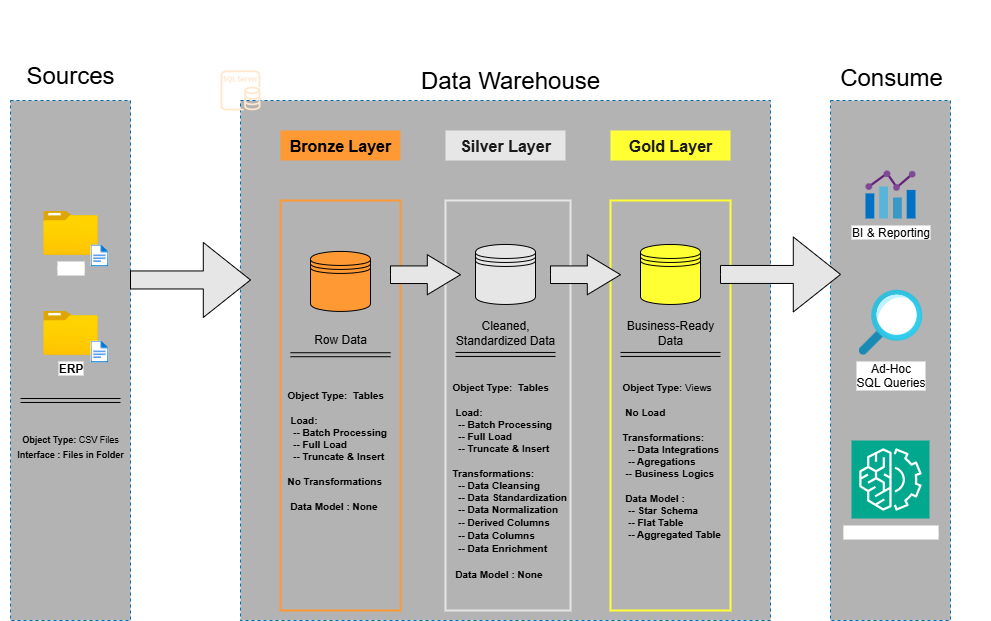

The diagram above was exported from draw.io. Its source (the exported page's mxGraphModel, read from the mxfile embedded in the PNG):
<mxGraphModel dx="276" dy="611" grid="1" gridSize="10" guides="1" tooltips="1" connect="1" arrows="1" fold="1" page="1" pageScale="1" pageWidth="850" pageHeight="1100" math="0" shadow="0">
  <root>
    <mxCell id="0" />
    <mxCell id="1" parent="0" />
    <mxCell id="vdHgwuJ-AQ5GBTousBOa-1" value="&lt;font style=&quot;font-size: 26px; color: rgb(255, 255, 255);&quot;&gt;High Level Architecture&lt;/font&gt;" style="text;html=1;align=center;verticalAlign=middle;whiteSpace=wrap;rounded=0;labelBackgroundColor=none;" parent="1" vertex="1">
      <mxGeometry x="20" y="30" width="300" height="30" as="geometry" />
    </mxCell>
    <mxCell id="vdHgwuJ-AQ5GBTousBOa-2" value="" style="rounded=0;whiteSpace=wrap;html=1;dashed=1;fillColor=#B3B3B3;fontColor=#ffffff;strokeColor=#006EAF;" parent="1" vertex="1">
      <mxGeometry x="30" y="130" width="120" height="520" as="geometry" />
    </mxCell>
    <mxCell id="vdHgwuJ-AQ5GBTousBOa-3" value="&lt;font style=&quot;font-size: 24px;&quot;&gt;Sources&lt;/font&gt;" style="rounded=0;whiteSpace=wrap;html=1;strokeColor=none;fillColor=none;" parent="1" vertex="1">
      <mxGeometry x="30" y="75" width="120" height="60" as="geometry" />
    </mxCell>
    <mxCell id="vdHgwuJ-AQ5GBTousBOa-5" value="" style="rounded=0;whiteSpace=wrap;html=1;dashed=1;fillColor=#B3B3B3;fontColor=#ffffff;strokeColor=#006EAF;" parent="1" vertex="1">
      <mxGeometry x="260" y="130" width="530" height="520" as="geometry" />
    </mxCell>
    <mxCell id="vdHgwuJ-AQ5GBTousBOa-6" value="&lt;font style=&quot;font-size: 24px;&quot;&gt;Data Warehouse&lt;/font&gt;" style="rounded=0;whiteSpace=wrap;html=1;strokeColor=none;fillColor=none;" parent="1" vertex="1">
      <mxGeometry x="430" y="80" width="200" height="60" as="geometry" />
    </mxCell>
    <mxCell id="vdHgwuJ-AQ5GBTousBOa-7" value="" style="rounded=0;whiteSpace=wrap;html=1;dashed=1;fillColor=#B3B3B3;fontColor=#ffffff;strokeColor=#006EAF;" parent="1" vertex="1">
      <mxGeometry x="850" y="130" width="120" height="520" as="geometry" />
    </mxCell>
    <mxCell id="vdHgwuJ-AQ5GBTousBOa-8" value="&lt;font style=&quot;font-size: 24px;&quot;&gt;Consume&lt;/font&gt;" style="rounded=0;whiteSpace=wrap;html=1;strokeColor=none;fillColor=none;" parent="1" vertex="1">
      <mxGeometry x="811" y="77" width="200" height="60" as="geometry" />
    </mxCell>
    <mxCell id="vdHgwuJ-AQ5GBTousBOa-9" value="&lt;font style=&quot;font-size: 16px;&quot;&gt;&lt;b&gt;Bronze Layer&lt;/b&gt;&lt;/font&gt;" style="rounded=0;whiteSpace=wrap;html=1;fillColor=#FF9933;strokeColor=none;" parent="1" vertex="1">
      <mxGeometry x="300" y="160" width="120" height="30" as="geometry" />
    </mxCell>
    <mxCell id="vdHgwuJ-AQ5GBTousBOa-10" value="" style="rounded=0;whiteSpace=wrap;html=1;fillColor=none;strokeColor=#FF9933;strokeWidth=2;" parent="1" vertex="1">
      <mxGeometry x="300" y="230" width="120" height="410" as="geometry" />
    </mxCell>
    <mxCell id="vdHgwuJ-AQ5GBTousBOa-11" value="&lt;font style=&quot;font-size: 16px; color: rgb(26, 26, 26);&quot;&gt;&lt;b&gt;Silver Layer&lt;/b&gt;&lt;/font&gt;" style="rounded=0;whiteSpace=wrap;html=1;fillColor=#E6E6E6;strokeColor=none;" parent="1" vertex="1">
      <mxGeometry x="465" y="160" width="120" height="30" as="geometry" />
    </mxCell>
    <mxCell id="vdHgwuJ-AQ5GBTousBOa-12" value="" style="rounded=0;whiteSpace=wrap;html=1;fillColor=none;strokeColor=#E6E6E6;strokeWidth=2;" parent="1" vertex="1">
      <mxGeometry x="465" y="230" width="125" height="410" as="geometry" />
    </mxCell>
    <mxCell id="vdHgwuJ-AQ5GBTousBOa-13" value="" style="rounded=0;whiteSpace=wrap;html=1;fillColor=none;strokeColor=#FFFF33;strokeWidth=2;" parent="1" vertex="1">
      <mxGeometry x="630" y="230" width="120" height="410" as="geometry" />
    </mxCell>
    <mxCell id="vdHgwuJ-AQ5GBTousBOa-14" value="&lt;font color=&quot;#1a1a1a&quot;&gt;&lt;span style=&quot;font-size: 16px;&quot;&gt;&lt;b&gt;Gold Layer&lt;/b&gt;&lt;/span&gt;&lt;/font&gt;" style="rounded=0;whiteSpace=wrap;html=1;fillColor=#FFFF33;strokeColor=none;" parent="1" vertex="1">
      <mxGeometry x="630" y="160" width="120" height="30" as="geometry" />
    </mxCell>
    <mxCell id="vdHgwuJ-AQ5GBTousBOa-15" value="&lt;span&gt;&lt;b&gt;&lt;font style=&quot;color: rgb(255, 255, 255);&quot;&gt;CRM&lt;/font&gt;&lt;/b&gt;&lt;/span&gt;" style="image;aspect=fixed;html=1;points=[];align=center;fontSize=12;image=img/lib/azure2/general/Folder_Blank.svg;" parent="1" vertex="1">
      <mxGeometry x="62.75" y="240" width="54.5" height="44.23" as="geometry" />
    </mxCell>
    <mxCell id="vdHgwuJ-AQ5GBTousBOa-19" value="" style="image;aspect=fixed;html=1;points=[];align=center;fontSize=12;image=img/lib/azure2/general/File.svg;" parent="1" vertex="1">
      <mxGeometry x="110" y="273.96000000000004" width="17.89" height="22.04" as="geometry" />
    </mxCell>
    <mxCell id="vdHgwuJ-AQ5GBTousBOa-21" value="&lt;b&gt;ERP&lt;/b&gt;" style="image;aspect=fixed;html=1;points=[];align=center;fontSize=12;image=img/lib/azure2/general/Folder_Blank.svg;" parent="1" vertex="1">
      <mxGeometry x="62.75" y="340" width="54.5" height="44.23" as="geometry" />
    </mxCell>
    <mxCell id="vdHgwuJ-AQ5GBTousBOa-22" value="" style="image;aspect=fixed;html=1;points=[];align=center;fontSize=12;image=img/lib/azure2/general/File.svg;" parent="1" vertex="1">
      <mxGeometry x="110" y="370" width="17.89" height="22.04" as="geometry" />
    </mxCell>
    <mxCell id="vdHgwuJ-AQ5GBTousBOa-23" value="" style="shape=link;html=1;rounded=0;" parent="1" edge="1">
      <mxGeometry width="100" relative="1" as="geometry">
        <mxPoint x="40" y="430" as="sourcePoint" />
        <mxPoint x="140" y="430" as="targetPoint" />
      </mxGeometry>
    </mxCell>
    <mxCell id="vdHgwuJ-AQ5GBTousBOa-24" value="&lt;font style=&quot;font-size: 9px;&quot;&gt;&lt;b&gt;Object Type:&lt;/b&gt; CSV Files&lt;/font&gt;&lt;div&gt;&lt;font style=&quot;font-size: 9px;&quot;&gt;&lt;b&gt;Interface : Files in Folder&lt;/b&gt;&lt;/font&gt;&lt;/div&gt;" style="text;html=1;align=center;verticalAlign=middle;whiteSpace=wrap;rounded=0;" parent="1" vertex="1">
      <mxGeometry x="20" y="440" width="140" height="70" as="geometry" />
    </mxCell>
    <mxCell id="vdHgwuJ-AQ5GBTousBOa-25" value="" style="shape=datastore;whiteSpace=wrap;html=1;fillColor=#FF9933;" parent="1" vertex="1">
      <mxGeometry x="330" y="280.93" width="60" height="60" as="geometry" />
    </mxCell>
    <mxCell id="vdHgwuJ-AQ5GBTousBOa-26" value="" style="shape=datastore;whiteSpace=wrap;html=1;fillColor=#E6E6E6;" parent="1" vertex="1">
      <mxGeometry x="495" y="273.96" width="60" height="60" as="geometry" />
    </mxCell>
    <mxCell id="vdHgwuJ-AQ5GBTousBOa-27" value="" style="shape=datastore;whiteSpace=wrap;html=1;fillColor=#FFFF33;" parent="1" vertex="1">
      <mxGeometry x="660" y="273.96" width="60" height="60" as="geometry" />
    </mxCell>
    <mxCell id="vdHgwuJ-AQ5GBTousBOa-28" value="" style="html=1;shadow=0;dashed=0;align=center;verticalAlign=middle;shape=mxgraph.arrows2.arrow;dy=0.76;dx=47.2;notch=0;fillColor=#E6E6E6;" parent="1" vertex="1">
      <mxGeometry x="150" y="271.96" width="120" height="75" as="geometry" />
    </mxCell>
    <mxCell id="vdHgwuJ-AQ5GBTousBOa-31" value="" style="html=1;shadow=0;dashed=0;align=center;verticalAlign=middle;shape=mxgraph.arrows2.arrow;dy=0.56;dx=33.2;notch=0;fillColor=#E6E6E6;" parent="1" vertex="1">
      <mxGeometry x="410" y="284.23" width="70" height="40" as="geometry" />
    </mxCell>
    <mxCell id="vdHgwuJ-AQ5GBTousBOa-32" value="" style="html=1;shadow=0;dashed=0;align=center;verticalAlign=middle;shape=mxgraph.arrows2.arrow;dy=0.56;dx=33.2;notch=0;fillColor=#E6E6E6;" parent="1" vertex="1">
      <mxGeometry x="570" y="284.23" width="70" height="40" as="geometry" />
    </mxCell>
    <mxCell id="vdHgwuJ-AQ5GBTousBOa-33" value="" style="html=1;shadow=0;dashed=0;align=center;verticalAlign=middle;shape=mxgraph.arrows2.arrow;dy=0.76;dx=47.2;notch=0;fillColor=#E6E6E6;" parent="1" vertex="1">
      <mxGeometry x="740" y="266.46" width="120" height="75" as="geometry" />
    </mxCell>
    <mxCell id="vdHgwuJ-AQ5GBTousBOa-34" value="Row Data" style="text;html=1;align=center;verticalAlign=middle;whiteSpace=wrap;rounded=0;" parent="1" vertex="1">
      <mxGeometry x="330" y="353.93" width="60" height="30" as="geometry" />
    </mxCell>
    <mxCell id="vdHgwuJ-AQ5GBTousBOa-35" value="Cleaned, Standardized Data" style="text;html=1;align=center;verticalAlign=middle;whiteSpace=wrap;rounded=0;" parent="1" vertex="1">
      <mxGeometry x="470" y="346.96" width="110" height="30" as="geometry" />
    </mxCell>
    <mxCell id="vdHgwuJ-AQ5GBTousBOa-36" value="Business-Ready Data" style="text;html=1;align=center;verticalAlign=middle;whiteSpace=wrap;rounded=0;" parent="1" vertex="1">
      <mxGeometry x="635" y="346.96" width="110" height="30" as="geometry" />
    </mxCell>
    <mxCell id="vdHgwuJ-AQ5GBTousBOa-38" value="" style="shape=link;html=1;rounded=0;" parent="1" edge="1">
      <mxGeometry width="100" relative="1" as="geometry">
        <mxPoint x="475" y="383.96" as="sourcePoint" />
        <mxPoint x="575" y="383.96" as="targetPoint" />
      </mxGeometry>
    </mxCell>
    <mxCell id="vdHgwuJ-AQ5GBTousBOa-39" value="" style="shape=link;html=1;rounded=0;" parent="1" edge="1">
      <mxGeometry width="100" relative="1" as="geometry">
        <mxPoint x="640" y="383.96" as="sourcePoint" />
        <mxPoint x="740" y="383.96" as="targetPoint" />
      </mxGeometry>
    </mxCell>
    <mxCell id="vdHgwuJ-AQ5GBTousBOa-43" value="&lt;div style=&quot;line-height: 100%;&quot;&gt;&lt;font style=&quot;font-size: 10px; line-height: 100%;&quot;&gt;&lt;b&gt;Object Type:&lt;/b&gt;&amp;nbsp;Views&lt;/font&gt;&lt;div&gt;&lt;font style=&quot;font-size: 10px;&quot;&gt;&lt;br&gt;&lt;/font&gt;&lt;div&gt;&lt;div&gt;&lt;b style=&quot;background-color: transparent; color: light-dark(rgb(0, 0, 0), rgb(255, 255, 255));&quot;&gt;&lt;font style=&quot;font-size: 10px; line-height: 100%;&quot;&gt;&amp;nbsp;No Load&lt;/font&gt;&lt;/b&gt;&lt;/div&gt;&lt;div style=&quot;&quot;&gt;&lt;b style=&quot;background-color: transparent; color: light-dark(rgb(0, 0, 0), rgb(255, 255, 255));&quot;&gt;&lt;font style=&quot;font-size: 10px;&quot;&gt;&lt;br&gt;&lt;/font&gt;&lt;/b&gt;&lt;/div&gt;&lt;div&gt;&lt;b&gt;&lt;font style=&quot;font-size: 10px; line-height: 100%;&quot;&gt;Transformations:&lt;/font&gt;&lt;/b&gt;&lt;/div&gt;&lt;/div&gt;&lt;div&gt;&lt;b&gt;&lt;font style=&quot;font-size: 10px; line-height: 100%;&quot;&gt;&amp;nbsp; -- Data Integrations&lt;/font&gt;&lt;/b&gt;&lt;/div&gt;&lt;div&gt;&lt;b&gt;&lt;font style=&quot;font-size: 10px; line-height: 100%;&quot;&gt;&amp;nbsp; -- Agregations&lt;/font&gt;&lt;/b&gt;&lt;/div&gt;&lt;div&gt;&lt;b&gt;&lt;font style=&quot;font-size: 10px; line-height: 100%;&quot;&gt;&amp;nbsp;-- Business Logics&lt;/font&gt;&lt;/b&gt;&lt;/div&gt;&lt;div style=&quot;&quot;&gt;&lt;b&gt;&lt;font style=&quot;font-size: 10px;&quot;&gt;&lt;br&gt;&lt;/font&gt;&lt;/b&gt;&lt;/div&gt;&lt;div&gt;&lt;font style=&quot;font-size: 10px; line-height: 100%;&quot;&gt;&lt;b&gt;&amp;nbsp;Data Model :&lt;/b&gt;&lt;/font&gt;&lt;/div&gt;&lt;div&gt;&lt;font style=&quot;font-size: 10px; line-height: 100%;&quot;&gt;&lt;b&gt;&amp;nbsp; -- Star Schema&lt;/b&gt;&lt;/font&gt;&lt;/div&gt;&lt;div&gt;&lt;font style=&quot;font-size: 10px; line-height: 100%;&quot;&gt;&lt;b&gt;&amp;nbsp; -- Flat Table&lt;/b&gt;&lt;/font&gt;&lt;/div&gt;&lt;div&gt;&lt;font style=&quot;font-size: 10px; line-height: 100%;&quot;&gt;&lt;b&gt;&amp;nbsp; -- Aggregated Table&lt;/b&gt;&lt;/font&gt;&lt;/div&gt;&lt;div&gt;&lt;div&gt;&lt;b style=&quot;background-color: transparent; color: light-dark(rgb(0, 0, 0), rgb(255, 255, 255));&quot;&gt;&lt;font style=&quot;font-size: 10px; line-height: 100%;&quot;&gt;&amp;nbsp;&amp;nbsp;&lt;/font&gt;&lt;/b&gt;&lt;/div&gt;&lt;/div&gt;&lt;/div&gt;&lt;/div&gt;" style="text;html=1;align=left;verticalAlign=middle;whiteSpace=wrap;rounded=0;" parent="1" vertex="1">
      <mxGeometry x="640" y="420" width="125" height="150" as="geometry" />
    </mxCell>
    <mxCell id="vdHgwuJ-AQ5GBTousBOa-44" value="&lt;div style=&quot;line-height: 100%;&quot;&gt;&lt;font style=&quot;line-height: 100%; font-size: 10px;&quot;&gt;&lt;b&gt;Object Type:&amp;nbsp; Tables&lt;/b&gt;&lt;/font&gt;&lt;div&gt;&lt;font style=&quot;font-size: 10px;&quot;&gt;&lt;b&gt;&lt;br&gt;&lt;/b&gt;&lt;/font&gt;&lt;div&gt;&lt;div&gt;&lt;b style=&quot;background-color: transparent; color: light-dark(rgb(0, 0, 0), rgb(255, 255, 255));&quot;&gt;&lt;font style=&quot;line-height: 100%; font-size: 10px;&quot;&gt;&amp;nbsp;Load:&lt;/font&gt;&lt;/b&gt;&lt;/div&gt;&lt;div&gt;&lt;span style=&quot;background-color: transparent; color: light-dark(rgb(0, 0, 0), rgb(255, 255, 255));&quot;&gt;&lt;font style=&quot;line-height: 100%; font-size: 10px;&quot;&gt;&lt;b&gt;&amp;nbsp; -- Batch Processing&lt;/b&gt;&lt;/font&gt;&lt;/span&gt;&lt;/div&gt;&lt;div&gt;&lt;span style=&quot;background-color: transparent; color: light-dark(rgb(0, 0, 0), rgb(255, 255, 255));&quot;&gt;&lt;font style=&quot;line-height: 100%; font-size: 10px;&quot;&gt;&lt;b&gt;&amp;nbsp; -- Full Load&lt;/b&gt;&lt;/font&gt;&lt;/span&gt;&lt;/div&gt;&lt;div&gt;&lt;span style=&quot;background-color: transparent; color: light-dark(rgb(0, 0, 0), rgb(255, 255, 255));&quot;&gt;&lt;font style=&quot;line-height: 100%; font-size: 10px;&quot;&gt;&lt;b&gt;&amp;nbsp; -- Truncate &amp;amp; Insert&lt;/b&gt;&lt;/font&gt;&lt;/span&gt;&lt;/div&gt;&lt;div style=&quot;&quot;&gt;&lt;b style=&quot;background-color: transparent; color: light-dark(rgb(0, 0, 0), rgb(255, 255, 255));&quot;&gt;&lt;font style=&quot;font-size: 10px;&quot;&gt;&lt;br&gt;&lt;/font&gt;&lt;/b&gt;&lt;/div&gt;&lt;div&gt;&lt;b&gt;&lt;font style=&quot;line-height: 100%; font-size: 10px;&quot;&gt;Transformations:&lt;/font&gt;&lt;/b&gt;&lt;/div&gt;&lt;/div&gt;&lt;div&gt;&lt;font style=&quot;line-height: 100%; font-size: 10px;&quot;&gt;&lt;b&gt;&amp;nbsp; -- Data Cleansing&lt;/b&gt;&lt;/font&gt;&lt;/div&gt;&lt;div&gt;&lt;font style=&quot;line-height: 100%; font-size: 10px;&quot;&gt;&lt;b&gt;&amp;nbsp; -- Data Standardization&lt;/b&gt;&lt;/font&gt;&lt;/div&gt;&lt;div&gt;&lt;span style=&quot;line-height: 100%;&quot;&gt;&lt;font style=&quot;font-size: 10px;&quot;&gt;&lt;b&gt;&amp;nbsp; -- Data Normalization&lt;/b&gt;&lt;/font&gt;&lt;/span&gt;&lt;/div&gt;&lt;div&gt;&lt;span style=&quot;line-height: 100%;&quot;&gt;&lt;font style=&quot;font-size: 10px;&quot;&gt;&lt;b&gt;&amp;nbsp; -- Derived Columns&lt;/b&gt;&lt;/font&gt;&lt;/span&gt;&lt;/div&gt;&lt;div&gt;&lt;span style=&quot;line-height: 100%;&quot;&gt;&lt;font style=&quot;font-size: 10px;&quot;&gt;&lt;b&gt;&amp;nbsp; -- Data Columns&lt;/b&gt;&lt;/font&gt;&lt;/span&gt;&lt;/div&gt;&lt;div&gt;&lt;span style=&quot;line-height: 100%;&quot;&gt;&lt;font style=&quot;font-size: 10px;&quot;&gt;&lt;b&gt;&amp;nbsp; -- Data Enrichment&lt;/b&gt;&lt;/font&gt;&lt;/span&gt;&lt;/div&gt;&lt;div&gt;&lt;font style=&quot;font-size: 10px;&quot;&gt;&lt;b&gt;&lt;br&gt;&lt;/b&gt;&lt;/font&gt;&lt;/div&gt;&lt;div&gt;&lt;font style=&quot;line-height: 100%; font-size: 10px;&quot;&gt;&lt;b&gt;&amp;nbsp;Data Model : None&lt;/b&gt;&lt;/font&gt;&lt;/div&gt;&lt;div&gt;&lt;div&gt;&lt;b style=&quot;background-color: transparent; color: light-dark(rgb(0, 0, 0), rgb(255, 255, 255));&quot;&gt;&lt;font style=&quot;line-height: 100%; font-size: 10px;&quot;&gt;&amp;nbsp;&amp;nbsp;&lt;/font&gt;&lt;/b&gt;&lt;/div&gt;&lt;/div&gt;&lt;/div&gt;&lt;/div&gt;" style="text;html=1;align=left;verticalAlign=middle;whiteSpace=wrap;rounded=0;" parent="1" vertex="1">
      <mxGeometry x="470" y="440" width="125" height="150" as="geometry" />
    </mxCell>
    <mxCell id="vdHgwuJ-AQ5GBTousBOa-45" value="" style="shape=link;html=1;rounded=0;" parent="1" edge="1">
      <mxGeometry width="100" relative="1" as="geometry">
        <mxPoint x="310" y="384.23" as="sourcePoint" />
        <mxPoint x="410" y="384.23" as="targetPoint" />
      </mxGeometry>
    </mxCell>
    <mxCell id="vdHgwuJ-AQ5GBTousBOa-46" value="&lt;div style=&quot;line-height: 100%;&quot;&gt;&lt;font style=&quot;line-height: 100%; font-size: 10px;&quot;&gt;&lt;b&gt;Object Type:&amp;nbsp; Tables&lt;/b&gt;&lt;/font&gt;&lt;div&gt;&lt;font style=&quot;font-size: 10px;&quot;&gt;&lt;b&gt;&lt;br&gt;&lt;/b&gt;&lt;/font&gt;&lt;div&gt;&lt;div&gt;&lt;b style=&quot;background-color: transparent; color: light-dark(rgb(0, 0, 0), rgb(255, 255, 255));&quot;&gt;&lt;font style=&quot;line-height: 100%; font-size: 10px;&quot;&gt;&amp;nbsp;Load:&lt;/font&gt;&lt;/b&gt;&lt;/div&gt;&lt;div&gt;&lt;span style=&quot;background-color: transparent; color: light-dark(rgb(0, 0, 0), rgb(255, 255, 255));&quot;&gt;&lt;font style=&quot;line-height: 100%; font-size: 10px;&quot;&gt;&lt;b&gt;&amp;nbsp; -- Batch Processing&lt;/b&gt;&lt;/font&gt;&lt;/span&gt;&lt;/div&gt;&lt;div&gt;&lt;span style=&quot;background-color: transparent; color: light-dark(rgb(0, 0, 0), rgb(255, 255, 255));&quot;&gt;&lt;font style=&quot;line-height: 100%; font-size: 10px;&quot;&gt;&lt;b&gt;&amp;nbsp; -- Full Load&lt;/b&gt;&lt;/font&gt;&lt;/span&gt;&lt;/div&gt;&lt;div&gt;&lt;span style=&quot;background-color: transparent; color: light-dark(rgb(0, 0, 0), rgb(255, 255, 255));&quot;&gt;&lt;font style=&quot;line-height: 100%; font-size: 10px;&quot;&gt;&lt;b&gt;&amp;nbsp; -- Truncate &amp;amp; Insert&lt;/b&gt;&lt;/font&gt;&lt;/span&gt;&lt;/div&gt;&lt;div style=&quot;&quot;&gt;&lt;b style=&quot;background-color: transparent; color: light-dark(rgb(0, 0, 0), rgb(255, 255, 255));&quot;&gt;&lt;font style=&quot;font-size: 10px;&quot;&gt;&lt;br&gt;&lt;/font&gt;&lt;/b&gt;&lt;/div&gt;&lt;div&gt;&lt;b&gt;&lt;font style=&quot;line-height: 100%; font-size: 10px;&quot;&gt;No Transformations&lt;/font&gt;&lt;/b&gt;&lt;/div&gt;&lt;/div&gt;&lt;div&gt;&lt;font style=&quot;font-size: 10px;&quot;&gt;&lt;b&gt;&lt;br&gt;&lt;/b&gt;&lt;/font&gt;&lt;/div&gt;&lt;div&gt;&lt;font style=&quot;line-height: 100%; font-size: 10px;&quot;&gt;&lt;b&gt;&amp;nbsp;Data Model : None&lt;/b&gt;&lt;/font&gt;&lt;/div&gt;&lt;div&gt;&lt;div&gt;&lt;b style=&quot;background-color: transparent; color: light-dark(rgb(0, 0, 0), rgb(255, 255, 255));&quot;&gt;&lt;font style=&quot;line-height: 100%; font-size: 10px;&quot;&gt;&amp;nbsp;&amp;nbsp;&lt;/font&gt;&lt;/b&gt;&lt;/div&gt;&lt;/div&gt;&lt;/div&gt;&lt;/div&gt;" style="text;html=1;align=left;verticalAlign=middle;whiteSpace=wrap;rounded=0;" parent="1" vertex="1">
      <mxGeometry x="305" y="410" width="125" height="150" as="geometry" />
    </mxCell>
    <mxCell id="vdHgwuJ-AQ5GBTousBOa-47" value="BI &amp;amp; Reporting" style="image;sketch=0;aspect=fixed;html=1;points=[];align=center;fontSize=12;image=img/lib/mscae/Chart.svg;" parent="1" vertex="1">
      <mxGeometry x="885" y="200" width="50" height="48" as="geometry" />
    </mxCell>
    <mxCell id="vdHgwuJ-AQ5GBTousBOa-50" value="Ad-Hoc&lt;div&gt;SQL Queries&lt;/div&gt;" style="image;aspect=fixed;html=1;points=[];align=center;fontSize=12;image=img/lib/azure2/general/Search.svg;" parent="1" vertex="1">
      <mxGeometry x="878" y="319.23" width="64" height="65" as="geometry" />
    </mxCell>
    <mxCell id="vdHgwuJ-AQ5GBTousBOa-52" value="&lt;font style=&quot;color: rgb(255, 255, 255); background-color: light-dark(#ffffff, var(--ge-dark-color, #121212));&quot;&gt;Machine Learning&lt;/font&gt;" style="sketch=0;points=[[0,0,0],[0.25,0,0],[0.5,0,0],[0.75,0,0],[1,0,0],[0,1,0],[0.25,1,0],[0.5,1,0],[0.75,1,0],[1,1,0],[0,0.25,0],[0,0.5,0],[0,0.75,0],[1,0.25,0],[1,0.5,0],[1,0.75,0]];outlineConnect=0;fontColor=#232F3E;fillColor=#01A88D;strokeColor=#ffffff;dashed=0;verticalLabelPosition=bottom;verticalAlign=top;align=center;html=1;fontSize=12;fontStyle=0;aspect=fixed;shape=mxgraph.aws4.resourceIcon;resIcon=mxgraph.aws4.machine_learning;" parent="1" vertex="1">
      <mxGeometry x="871" y="470" width="78" height="78" as="geometry" />
    </mxCell>
    <mxCell id="vdHgwuJ-AQ5GBTousBOa-53" value="" style="sketch=0;outlineConnect=0;dashed=0;verticalLabelPosition=bottom;verticalAlign=top;align=center;html=1;fontSize=12;fontStyle=0;aspect=fixed;pointerEvents=1;shape=mxgraph.aws4.rds_sql_server_instance;fillColor=#ffe6cc;strokeColor=#d79b00;" parent="1" vertex="1">
      <mxGeometry x="240" y="100" width="40" height="40" as="geometry" />
    </mxCell>
  </root>
</mxGraphModel>